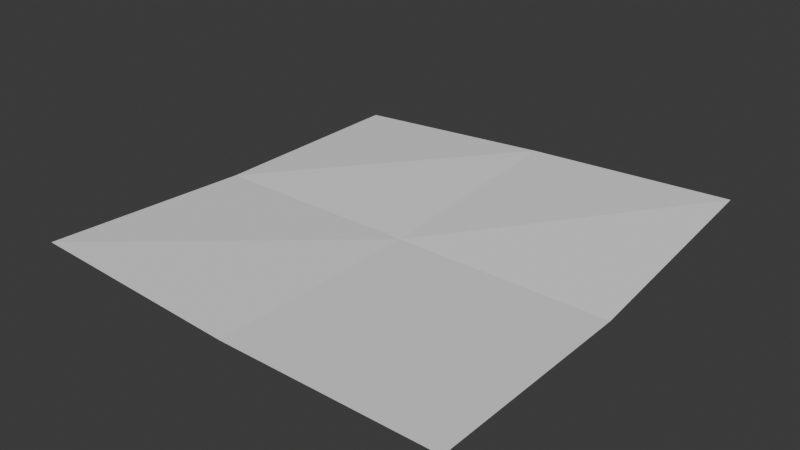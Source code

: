 # Source: note.blend  (saved by Blender 4.5.91; exported with 4.5.12 LTS)
import bpy
from mathutils import Matrix  # noqa: F401  (used for matrix-valued properties, if any)

bpy.ops.wm.read_factory_settings(use_empty=True)
scene = bpy.context.scene
scene.name = 'Scene'

# ---- collections
col_collection = bpy.data.collections.new('Collection'); scene.collection.children.link(col_collection)

# ---- materials (node trees are filled in below, after node groups)
mat_note = bpy.data.materials.new('note')

# ---- material node trees

# ---- world
world_world = bpy.data.worlds.new('World'); scene.world = world_world
world_world.use_nodes = True; world_world.node_tree.nodes.clear()
_N = world_world.node_tree.nodes; _L = world_world.node_tree.links
n0 = _N.new('ShaderNodeOutputWorld'); n0.name = 'World Output'; n0.location = (200, 100)
n1 = _N.new('ShaderNodeBackground'); n1.name = 'Background'; n1.location = (-200, 100)
n1.inputs[0].default_value = (0.05088, 0.05088, 0.05088, 1.0)
_L.new(n1.outputs[0], n0.inputs[0])
n0.is_active_output = True
world_world.color = (0.05088, 0.05088, 0.05088)
world_world.sun_shadow_jitter_overblur = 0.0

# ---- meshes
me_note = bpy.data.meshes.new('note')
me_note.from_pydata([(-0.2201, -0.2201, 0.01191), (0.2201, -0.2201, 0.0), (-0.2201, 0.2201, 0.0), (0.2201, 0.2122, 0.02938), (0.0, -0.2201, 0.0), (0.0, 0.2201, 0.01531), (-0.2201, 0.0, 0.0), (0.2201, 0.0, 0.0), (0.0, 0.0, 0.0)], [], [(8, 7, 3, 5), (6, 8, 5, 2), (0, 4, 8, 6), (4, 1, 7, 8)])
_uv = me_note.uv_layers.new(name='UVMap')
_uv.uv.foreach_set('vector', [0.5, 0.5, 1.0, 0.5, 1.0, 1.0, 0.5, 1.0, 0.0, 0.5, 0.5, 0.5, 0.5, 1.0, 0.0, 1.0, 0.0, 0.0, 0.5, 0.0, 0.5, 0.5, 0.0, 0.5, 0.5, 0.0, 1.0, 0.0, 1.0, 0.5, 0.5, 0.5])
me_note.materials.append(mat_note)
me_note.update()

# ---- objects
ob_plane = bpy.data.objects.new('Plane', me_note)

# ---- transforms, parenting, visibility, modifiers, constraints
ob_plane.location = (0.0, 0.0, 0.0)

# ---- collection membership
col_collection.objects.link(ob_plane)

# ---- scene / render settings (as saved in the file)
scene.frame_start = 1; scene.frame_end = 250; scene.frame_set(1)
scene.render.engine = 'BLENDER_EEVEE_NEXT'
bpy.context.view_layer.update()

# ---- added for rendering (the .blend has no active camera and no usable light): camera, sun
cam_auto = bpy.data.cameras.new('AutoCamera')
cam_auto.lens = 50.0
cam_auto.sensor_width = 36.0
cam_auto.clip_end = 1000.0
ob_auto_camera = bpy.data.objects.new('AutoCamera', cam_auto)
scene.collection.objects.link(ob_auto_camera)
ob_auto_camera.location = (0.576722, -0.692067, 0.476066)
ob_auto_camera.rotation_euler = (1.09748, -7.21219e-08, 0.694738)
scene.camera = ob_auto_camera
light_auto_sun = bpy.data.lights.new('AutoSun', 'SUN')
light_auto_sun.energy = 3.0
light_auto_sun.angle = 0.0523599
ob_auto_sun = bpy.data.objects.new('AutoSun', light_auto_sun)
scene.collection.objects.link(ob_auto_sun)
ob_auto_sun.rotation_euler = (0.872665, 0.174533, 0.523599)
bpy.context.view_layer.update()
